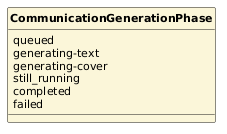

The diagram above was rendered by PlantUML. Its source (embedded in the PNG):
@startuml
skinparam classAttributeIconSize 0
skinparam classFontStyle bold
skinparam classFontSize 13
skinparam classAttributeFontSize 11
skinparam shadowing false
hide circle
enum CommunicationGenerationPhase #FBF6D9 {
  queued
  generating-text
  generating-cover
  still_running
  completed
  failed
}
@enduml